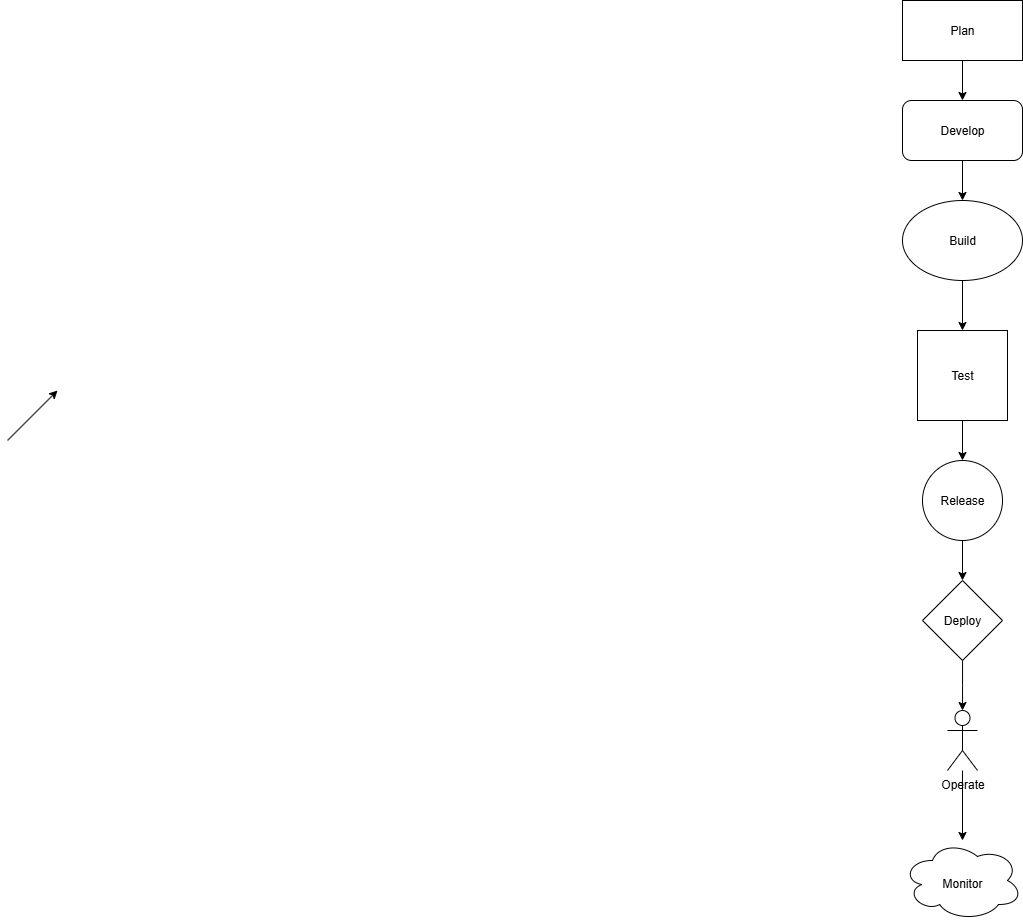

The diagram above was exported from draw.io. Its source (the exported page's mxGraphModel, read from the mxfile embedded in the PNG):
<mxGraphModel dx="2692" dy="1635" grid="1" gridSize="10" guides="1" tooltips="1" connect="1" arrows="1" fold="1" page="1" pageScale="1" pageWidth="850" pageHeight="1100" math="0" shadow="0">
  <root>
    <mxCell id="0" />
    <mxCell id="1" parent="0" />
    <mxCell id="xVJtExAopICJopGCSi_5-6" value="" style="edgeStyle=orthogonalEdgeStyle;rounded=0;orthogonalLoop=1;jettySize=auto;html=1;" edge="1" parent="1" source="fRi3sPffwDOXJBoll9Je-1" target="xVJtExAopICJopGCSi_5-1">
      <mxGeometry relative="1" as="geometry" />
    </mxCell>
    <mxCell id="fRi3sPffwDOXJBoll9Je-1" value="Plan" style="rounded=0;whiteSpace=wrap;html=1;" parent="1" vertex="1">
      <mxGeometry x="-545" y="-1040" width="120" height="60" as="geometry" />
    </mxCell>
    <mxCell id="xVJtExAopICJopGCSi_5-7" value="" style="edgeStyle=orthogonalEdgeStyle;rounded=0;orthogonalLoop=1;jettySize=auto;html=1;" edge="1" parent="1" source="xVJtExAopICJopGCSi_5-1" target="xVJtExAopICJopGCSi_5-2">
      <mxGeometry relative="1" as="geometry" />
    </mxCell>
    <mxCell id="xVJtExAopICJopGCSi_5-1" value="Develop" style="rounded=1;whiteSpace=wrap;html=1;" vertex="1" parent="1">
      <mxGeometry x="-545" y="-940" width="120" height="60" as="geometry" />
    </mxCell>
    <mxCell id="xVJtExAopICJopGCSi_5-8" value="" style="edgeStyle=orthogonalEdgeStyle;rounded=0;orthogonalLoop=1;jettySize=auto;html=1;" edge="1" parent="1" source="xVJtExAopICJopGCSi_5-2" target="xVJtExAopICJopGCSi_5-4">
      <mxGeometry relative="1" as="geometry" />
    </mxCell>
    <mxCell id="xVJtExAopICJopGCSi_5-2" value="Build" style="ellipse;whiteSpace=wrap;html=1;" vertex="1" parent="1">
      <mxGeometry x="-545" y="-840" width="120" height="80" as="geometry" />
    </mxCell>
    <mxCell id="xVJtExAopICJopGCSi_5-11" value="" style="edgeStyle=orthogonalEdgeStyle;rounded=0;orthogonalLoop=1;jettySize=auto;html=1;" edge="1" parent="1" source="xVJtExAopICJopGCSi_5-4" target="xVJtExAopICJopGCSi_5-10">
      <mxGeometry relative="1" as="geometry" />
    </mxCell>
    <mxCell id="xVJtExAopICJopGCSi_5-4" value="Test" style="whiteSpace=wrap;html=1;aspect=fixed;" vertex="1" parent="1">
      <mxGeometry x="-530" y="-710" width="90" height="90" as="geometry" />
    </mxCell>
    <mxCell id="xVJtExAopICJopGCSi_5-5" value="" style="endArrow=classic;html=1;rounded=0;" edge="1" parent="1">
      <mxGeometry width="50" height="50" relative="1" as="geometry">
        <mxPoint x="-1440" y="-600" as="sourcePoint" />
        <mxPoint x="-1390" y="-650" as="targetPoint" />
      </mxGeometry>
    </mxCell>
    <mxCell id="xVJtExAopICJopGCSi_5-17" value="" style="edgeStyle=orthogonalEdgeStyle;rounded=0;orthogonalLoop=1;jettySize=auto;html=1;" edge="1" parent="1" source="xVJtExAopICJopGCSi_5-10" target="xVJtExAopICJopGCSi_5-16">
      <mxGeometry relative="1" as="geometry" />
    </mxCell>
    <mxCell id="xVJtExAopICJopGCSi_5-10" value="Release" style="ellipse;whiteSpace=wrap;html=1;aspect=fixed;" vertex="1" parent="1">
      <mxGeometry x="-525" y="-580" width="80" height="80" as="geometry" />
    </mxCell>
    <mxCell id="xVJtExAopICJopGCSi_5-19" value="" style="edgeStyle=orthogonalEdgeStyle;rounded=0;orthogonalLoop=1;jettySize=auto;html=1;" edge="1" parent="1" source="xVJtExAopICJopGCSi_5-16">
      <mxGeometry relative="1" as="geometry">
        <mxPoint x="-485" y="-330" as="targetPoint" />
      </mxGeometry>
    </mxCell>
    <mxCell id="xVJtExAopICJopGCSi_5-16" value="Deploy" style="rhombus;whiteSpace=wrap;html=1;" vertex="1" parent="1">
      <mxGeometry x="-525" y="-460" width="80" height="80" as="geometry" />
    </mxCell>
    <mxCell id="xVJtExAopICJopGCSi_5-27" value="" style="edgeStyle=orthogonalEdgeStyle;rounded=0;orthogonalLoop=1;jettySize=auto;html=1;" edge="1" parent="1" source="xVJtExAopICJopGCSi_5-22" target="xVJtExAopICJopGCSi_5-26">
      <mxGeometry relative="1" as="geometry" />
    </mxCell>
    <mxCell id="xVJtExAopICJopGCSi_5-22" value="Operate" style="shape=umlActor;verticalLabelPosition=bottom;verticalAlign=top;html=1;outlineConnect=0;" vertex="1" parent="1">
      <mxGeometry x="-500" y="-330" width="30" height="60" as="geometry" />
    </mxCell>
    <mxCell id="xVJtExAopICJopGCSi_5-26" value="&lt;div&gt;&lt;br&gt;&lt;/div&gt;&lt;div&gt;&lt;br&gt;&lt;/div&gt;Monitor" style="ellipse;shape=cloud;whiteSpace=wrap;html=1;verticalAlign=top;" vertex="1" parent="1">
      <mxGeometry x="-545" y="-200" width="120" height="80" as="geometry" />
    </mxCell>
  </root>
</mxGraphModel>